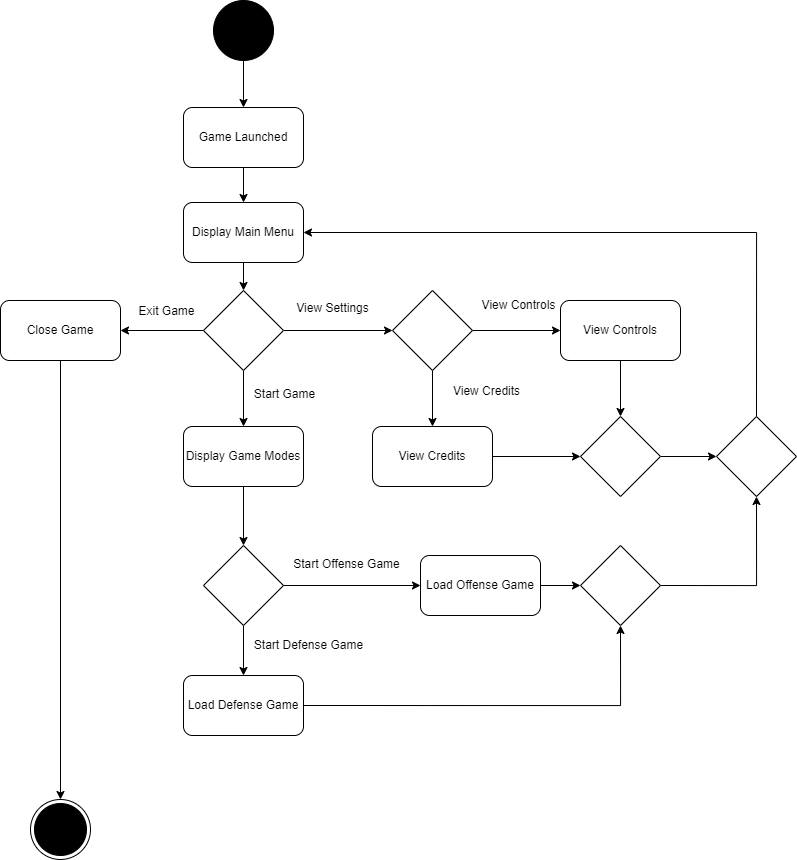

The diagram above was exported from draw.io. Its source (the exported page's mxGraphModel, read from the mxfile embedded in the PNG):
<mxGraphModel dx="1341" dy="-244" grid="0" gridSize="10" guides="1" tooltips="1" connect="1" arrows="1" fold="1" page="0" pageScale="1" pageWidth="850" pageHeight="1100" math="0" shadow="0">
  <root>
    <mxCell id="0" />
    <mxCell id="1" parent="0" />
    <mxCell id="1pBMw5i1FlPHh5kIRvXr-1" style="edgeStyle=orthogonalEdgeStyle;rounded=0;orthogonalLoop=1;jettySize=auto;html=1;exitX=0.5;exitY=1;exitDx=0;exitDy=0;entryX=0.5;entryY=0;entryDx=0;entryDy=0;" edge="1" parent="1" source="1pBMw5i1FlPHh5kIRvXr-2" target="1pBMw5i1FlPHh5kIRvXr-5">
      <mxGeometry relative="1" as="geometry" />
    </mxCell>
    <mxCell id="1pBMw5i1FlPHh5kIRvXr-2" value="" style="shape=ellipse;html=1;dashed=0;whitespace=wrap;aspect=fixed;perimeter=ellipsePerimeter;fillColor=#000000;" vertex="1" parent="1">
      <mxGeometry x="371" y="1314" width="60" height="60" as="geometry" />
    </mxCell>
    <mxCell id="1pBMw5i1FlPHh5kIRvXr-3" value="" style="ellipse;html=1;shape=endState;fillColor=#000000;strokeColor=#000000;" vertex="1" parent="1">
      <mxGeometry x="188" y="2113" width="60" height="60" as="geometry" />
    </mxCell>
    <mxCell id="1pBMw5i1FlPHh5kIRvXr-4" style="edgeStyle=orthogonalEdgeStyle;rounded=0;orthogonalLoop=1;jettySize=auto;html=1;exitX=0.5;exitY=1;exitDx=0;exitDy=0;entryX=0.5;entryY=0;entryDx=0;entryDy=0;" edge="1" parent="1" source="1pBMw5i1FlPHh5kIRvXr-5" target="1pBMw5i1FlPHh5kIRvXr-7">
      <mxGeometry relative="1" as="geometry" />
    </mxCell>
    <mxCell id="1pBMw5i1FlPHh5kIRvXr-5" value="Game Launched" style="rounded=1;whiteSpace=wrap;html=1;" vertex="1" parent="1">
      <mxGeometry x="341" y="1421" width="120" height="60" as="geometry" />
    </mxCell>
    <mxCell id="1pBMw5i1FlPHh5kIRvXr-6" style="edgeStyle=orthogonalEdgeStyle;rounded=0;orthogonalLoop=1;jettySize=auto;html=1;exitX=0.5;exitY=1;exitDx=0;exitDy=0;entryX=0.5;entryY=0;entryDx=0;entryDy=0;" edge="1" parent="1" source="1pBMw5i1FlPHh5kIRvXr-7" target="1pBMw5i1FlPHh5kIRvXr-10">
      <mxGeometry relative="1" as="geometry" />
    </mxCell>
    <mxCell id="1pBMw5i1FlPHh5kIRvXr-7" value="Display Main Menu" style="rounded=1;whiteSpace=wrap;html=1;" vertex="1" parent="1">
      <mxGeometry x="341" y="1516" width="120" height="60" as="geometry" />
    </mxCell>
    <mxCell id="1pBMw5i1FlPHh5kIRvXr-43" style="edgeStyle=orthogonalEdgeStyle;rounded=0;orthogonalLoop=1;jettySize=auto;html=1;exitX=0;exitY=0.5;exitDx=0;exitDy=0;entryX=1;entryY=0.5;entryDx=0;entryDy=0;" edge="1" parent="1" source="1pBMw5i1FlPHh5kIRvXr-10" target="1pBMw5i1FlPHh5kIRvXr-42">
      <mxGeometry relative="1" as="geometry" />
    </mxCell>
    <mxCell id="1pBMw5i1FlPHh5kIRvXr-48" style="edgeStyle=orthogonalEdgeStyle;rounded=0;orthogonalLoop=1;jettySize=auto;html=1;exitX=0.5;exitY=1;exitDx=0;exitDy=0;entryX=0.5;entryY=0;entryDx=0;entryDy=0;" edge="1" parent="1" source="1pBMw5i1FlPHh5kIRvXr-10" target="1pBMw5i1FlPHh5kIRvXr-18">
      <mxGeometry relative="1" as="geometry" />
    </mxCell>
    <mxCell id="1pBMw5i1FlPHh5kIRvXr-61" style="edgeStyle=orthogonalEdgeStyle;rounded=0;orthogonalLoop=1;jettySize=auto;html=1;exitX=1;exitY=0.5;exitDx=0;exitDy=0;" edge="1" parent="1" source="1pBMw5i1FlPHh5kIRvXr-10" target="1pBMw5i1FlPHh5kIRvXr-60">
      <mxGeometry relative="1" as="geometry" />
    </mxCell>
    <mxCell id="1pBMw5i1FlPHh5kIRvXr-10" value="" style="rhombus;whiteSpace=wrap;html=1;" vertex="1" parent="1">
      <mxGeometry x="361" y="1604" width="80" height="80" as="geometry" />
    </mxCell>
    <mxCell id="1pBMw5i1FlPHh5kIRvXr-17" style="edgeStyle=orthogonalEdgeStyle;rounded=0;orthogonalLoop=1;jettySize=auto;html=1;exitX=0.5;exitY=1;exitDx=0;exitDy=0;entryX=0.5;entryY=0;entryDx=0;entryDy=0;" edge="1" parent="1" source="1pBMw5i1FlPHh5kIRvXr-18" target="1pBMw5i1FlPHh5kIRvXr-24">
      <mxGeometry relative="1" as="geometry" />
    </mxCell>
    <mxCell id="1pBMw5i1FlPHh5kIRvXr-18" value="Display Game Modes" style="rounded=1;whiteSpace=wrap;html=1;" vertex="1" parent="1">
      <mxGeometry x="341" y="1740" width="120" height="60" as="geometry" />
    </mxCell>
    <mxCell id="1pBMw5i1FlPHh5kIRvXr-52" style="edgeStyle=orthogonalEdgeStyle;rounded=0;orthogonalLoop=1;jettySize=auto;html=1;exitX=1;exitY=0.5;exitDx=0;exitDy=0;entryX=0;entryY=0.5;entryDx=0;entryDy=0;" edge="1" parent="1" source="1pBMw5i1FlPHh5kIRvXr-24" target="1pBMw5i1FlPHh5kIRvXr-50">
      <mxGeometry relative="1" as="geometry" />
    </mxCell>
    <mxCell id="1pBMw5i1FlPHh5kIRvXr-53" style="edgeStyle=orthogonalEdgeStyle;rounded=0;orthogonalLoop=1;jettySize=auto;html=1;exitX=0.5;exitY=1;exitDx=0;exitDy=0;entryX=0.5;entryY=0;entryDx=0;entryDy=0;" edge="1" parent="1" source="1pBMw5i1FlPHh5kIRvXr-24" target="1pBMw5i1FlPHh5kIRvXr-49">
      <mxGeometry relative="1" as="geometry" />
    </mxCell>
    <mxCell id="1pBMw5i1FlPHh5kIRvXr-24" value="" style="rhombus;whiteSpace=wrap;html=1;" vertex="1" parent="1">
      <mxGeometry x="361" y="1859" width="80" height="80" as="geometry" />
    </mxCell>
    <mxCell id="1pBMw5i1FlPHh5kIRvXr-47" style="edgeStyle=orthogonalEdgeStyle;rounded=0;orthogonalLoop=1;jettySize=auto;html=1;exitX=0.5;exitY=1;exitDx=0;exitDy=0;entryX=0.5;entryY=0;entryDx=0;entryDy=0;" edge="1" parent="1" source="1pBMw5i1FlPHh5kIRvXr-42" target="1pBMw5i1FlPHh5kIRvXr-3">
      <mxGeometry relative="1" as="geometry" />
    </mxCell>
    <mxCell id="1pBMw5i1FlPHh5kIRvXr-42" value="Close Game" style="rounded=1;whiteSpace=wrap;html=1;" vertex="1" parent="1">
      <mxGeometry x="158" y="1614" width="120" height="60" as="geometry" />
    </mxCell>
    <mxCell id="1pBMw5i1FlPHh5kIRvXr-44" value="Exit Game" style="text;html=1;align=center;verticalAlign=middle;resizable=0;points=[];autosize=1;strokeColor=none;fillColor=none;" vertex="1" parent="1">
      <mxGeometry x="287" y="1612" width="74" height="26" as="geometry" />
    </mxCell>
    <mxCell id="1pBMw5i1FlPHh5kIRvXr-58" style="edgeStyle=orthogonalEdgeStyle;rounded=0;orthogonalLoop=1;jettySize=auto;html=1;exitX=1;exitY=0.5;exitDx=0;exitDy=0;entryX=0.5;entryY=1;entryDx=0;entryDy=0;" edge="1" parent="1" source="1pBMw5i1FlPHh5kIRvXr-49" target="1pBMw5i1FlPHh5kIRvXr-56">
      <mxGeometry relative="1" as="geometry" />
    </mxCell>
    <mxCell id="1pBMw5i1FlPHh5kIRvXr-49" value="Load Defense Game" style="rounded=1;whiteSpace=wrap;html=1;" vertex="1" parent="1">
      <mxGeometry x="341" y="1989" width="120" height="60" as="geometry" />
    </mxCell>
    <mxCell id="1pBMw5i1FlPHh5kIRvXr-57" style="edgeStyle=orthogonalEdgeStyle;rounded=0;orthogonalLoop=1;jettySize=auto;html=1;exitX=1;exitY=0.5;exitDx=0;exitDy=0;entryX=0;entryY=0.5;entryDx=0;entryDy=0;" edge="1" parent="1" source="1pBMw5i1FlPHh5kIRvXr-50" target="1pBMw5i1FlPHh5kIRvXr-56">
      <mxGeometry relative="1" as="geometry" />
    </mxCell>
    <mxCell id="1pBMw5i1FlPHh5kIRvXr-50" value="Load Offense Game" style="rounded=1;whiteSpace=wrap;html=1;" vertex="1" parent="1">
      <mxGeometry x="578" y="1869" width="120" height="60" as="geometry" />
    </mxCell>
    <mxCell id="1pBMw5i1FlPHh5kIRvXr-51" value="Start Game" style="text;html=1;align=center;verticalAlign=middle;resizable=0;points=[];autosize=1;strokeColor=none;fillColor=none;" vertex="1" parent="1">
      <mxGeometry x="402" y="1695" width="79" height="26" as="geometry" />
    </mxCell>
    <mxCell id="1pBMw5i1FlPHh5kIRvXr-54" value="Start Defense Game" style="text;html=1;align=center;verticalAlign=middle;resizable=0;points=[];autosize=1;strokeColor=none;fillColor=none;" vertex="1" parent="1">
      <mxGeometry x="402" y="1946" width="127" height="26" as="geometry" />
    </mxCell>
    <mxCell id="1pBMw5i1FlPHh5kIRvXr-55" value="Start Offense Game" style="text;html=1;align=center;verticalAlign=middle;resizable=0;points=[];autosize=1;strokeColor=none;fillColor=none;" vertex="1" parent="1">
      <mxGeometry x="441" y="1865" width="125" height="26" as="geometry" />
    </mxCell>
    <mxCell id="1pBMw5i1FlPHh5kIRvXr-78" style="edgeStyle=orthogonalEdgeStyle;rounded=0;orthogonalLoop=1;jettySize=auto;html=1;exitX=1;exitY=0.5;exitDx=0;exitDy=0;entryX=0.5;entryY=1;entryDx=0;entryDy=0;" edge="1" parent="1" source="1pBMw5i1FlPHh5kIRvXr-56" target="1pBMw5i1FlPHh5kIRvXr-75">
      <mxGeometry relative="1" as="geometry" />
    </mxCell>
    <mxCell id="1pBMw5i1FlPHh5kIRvXr-56" value="" style="rhombus;whiteSpace=wrap;html=1;" vertex="1" parent="1">
      <mxGeometry x="738" y="1859" width="80" height="80" as="geometry" />
    </mxCell>
    <mxCell id="1pBMw5i1FlPHh5kIRvXr-65" style="edgeStyle=orthogonalEdgeStyle;rounded=0;orthogonalLoop=1;jettySize=auto;html=1;exitX=1;exitY=0.5;exitDx=0;exitDy=0;entryX=0;entryY=0.5;entryDx=0;entryDy=0;" edge="1" parent="1" source="1pBMw5i1FlPHh5kIRvXr-60" target="1pBMw5i1FlPHh5kIRvXr-64">
      <mxGeometry relative="1" as="geometry" />
    </mxCell>
    <mxCell id="1pBMw5i1FlPHh5kIRvXr-66" style="edgeStyle=orthogonalEdgeStyle;rounded=0;orthogonalLoop=1;jettySize=auto;html=1;exitX=0.5;exitY=1;exitDx=0;exitDy=0;entryX=0.5;entryY=0;entryDx=0;entryDy=0;" edge="1" parent="1" source="1pBMw5i1FlPHh5kIRvXr-60" target="1pBMw5i1FlPHh5kIRvXr-63">
      <mxGeometry relative="1" as="geometry" />
    </mxCell>
    <mxCell id="1pBMw5i1FlPHh5kIRvXr-60" value="" style="rhombus;whiteSpace=wrap;html=1;" vertex="1" parent="1">
      <mxGeometry x="550" y="1604" width="80" height="80" as="geometry" />
    </mxCell>
    <mxCell id="1pBMw5i1FlPHh5kIRvXr-62" value="View Settings" style="text;html=1;align=center;verticalAlign=middle;resizable=0;points=[];autosize=1;strokeColor=none;fillColor=none;" vertex="1" parent="1">
      <mxGeometry x="445" y="1609" width="90" height="26" as="geometry" />
    </mxCell>
    <mxCell id="1pBMw5i1FlPHh5kIRvXr-73" style="edgeStyle=orthogonalEdgeStyle;rounded=0;orthogonalLoop=1;jettySize=auto;html=1;exitX=1;exitY=0.5;exitDx=0;exitDy=0;entryX=0;entryY=0.5;entryDx=0;entryDy=0;" edge="1" parent="1" source="1pBMw5i1FlPHh5kIRvXr-63" target="1pBMw5i1FlPHh5kIRvXr-72">
      <mxGeometry relative="1" as="geometry" />
    </mxCell>
    <mxCell id="1pBMw5i1FlPHh5kIRvXr-63" value="View Credits" style="rounded=1;whiteSpace=wrap;html=1;" vertex="1" parent="1">
      <mxGeometry x="530" y="1740" width="120" height="60" as="geometry" />
    </mxCell>
    <mxCell id="1pBMw5i1FlPHh5kIRvXr-74" style="edgeStyle=orthogonalEdgeStyle;rounded=0;orthogonalLoop=1;jettySize=auto;html=1;exitX=0.5;exitY=1;exitDx=0;exitDy=0;entryX=0.5;entryY=0;entryDx=0;entryDy=0;" edge="1" parent="1" source="1pBMw5i1FlPHh5kIRvXr-64" target="1pBMw5i1FlPHh5kIRvXr-72">
      <mxGeometry relative="1" as="geometry" />
    </mxCell>
    <mxCell id="1pBMw5i1FlPHh5kIRvXr-64" value="View Controls" style="rounded=1;whiteSpace=wrap;html=1;" vertex="1" parent="1">
      <mxGeometry x="718" y="1614" width="120" height="60" as="geometry" />
    </mxCell>
    <mxCell id="1pBMw5i1FlPHh5kIRvXr-68" value="View Credits" style="text;html=1;align=center;verticalAlign=middle;resizable=0;points=[];autosize=1;strokeColor=none;fillColor=none;" vertex="1" parent="1">
      <mxGeometry x="601" y="1692" width="85" height="26" as="geometry" />
    </mxCell>
    <mxCell id="1pBMw5i1FlPHh5kIRvXr-70" value="View Controls" style="text;html=1;align=center;verticalAlign=middle;resizable=0;points=[];autosize=1;strokeColor=none;fillColor=none;" vertex="1" parent="1">
      <mxGeometry x="630" y="1606" width="92" height="26" as="geometry" />
    </mxCell>
    <mxCell id="1pBMw5i1FlPHh5kIRvXr-77" style="edgeStyle=orthogonalEdgeStyle;rounded=0;orthogonalLoop=1;jettySize=auto;html=1;exitX=1;exitY=0.5;exitDx=0;exitDy=0;entryX=0;entryY=0.5;entryDx=0;entryDy=0;" edge="1" parent="1" source="1pBMw5i1FlPHh5kIRvXr-72" target="1pBMw5i1FlPHh5kIRvXr-75">
      <mxGeometry relative="1" as="geometry" />
    </mxCell>
    <mxCell id="1pBMw5i1FlPHh5kIRvXr-72" value="" style="rhombus;whiteSpace=wrap;html=1;" vertex="1" parent="1">
      <mxGeometry x="738" y="1730" width="80" height="80" as="geometry" />
    </mxCell>
    <mxCell id="1pBMw5i1FlPHh5kIRvXr-76" style="edgeStyle=orthogonalEdgeStyle;rounded=0;orthogonalLoop=1;jettySize=auto;html=1;exitX=0.5;exitY=0;exitDx=0;exitDy=0;entryX=1;entryY=0.5;entryDx=0;entryDy=0;" edge="1" parent="1" source="1pBMw5i1FlPHh5kIRvXr-75" target="1pBMw5i1FlPHh5kIRvXr-7">
      <mxGeometry relative="1" as="geometry" />
    </mxCell>
    <mxCell id="1pBMw5i1FlPHh5kIRvXr-75" value="" style="rhombus;whiteSpace=wrap;html=1;" vertex="1" parent="1">
      <mxGeometry x="874" y="1730" width="80" height="80" as="geometry" />
    </mxCell>
  </root>
</mxGraphModel>